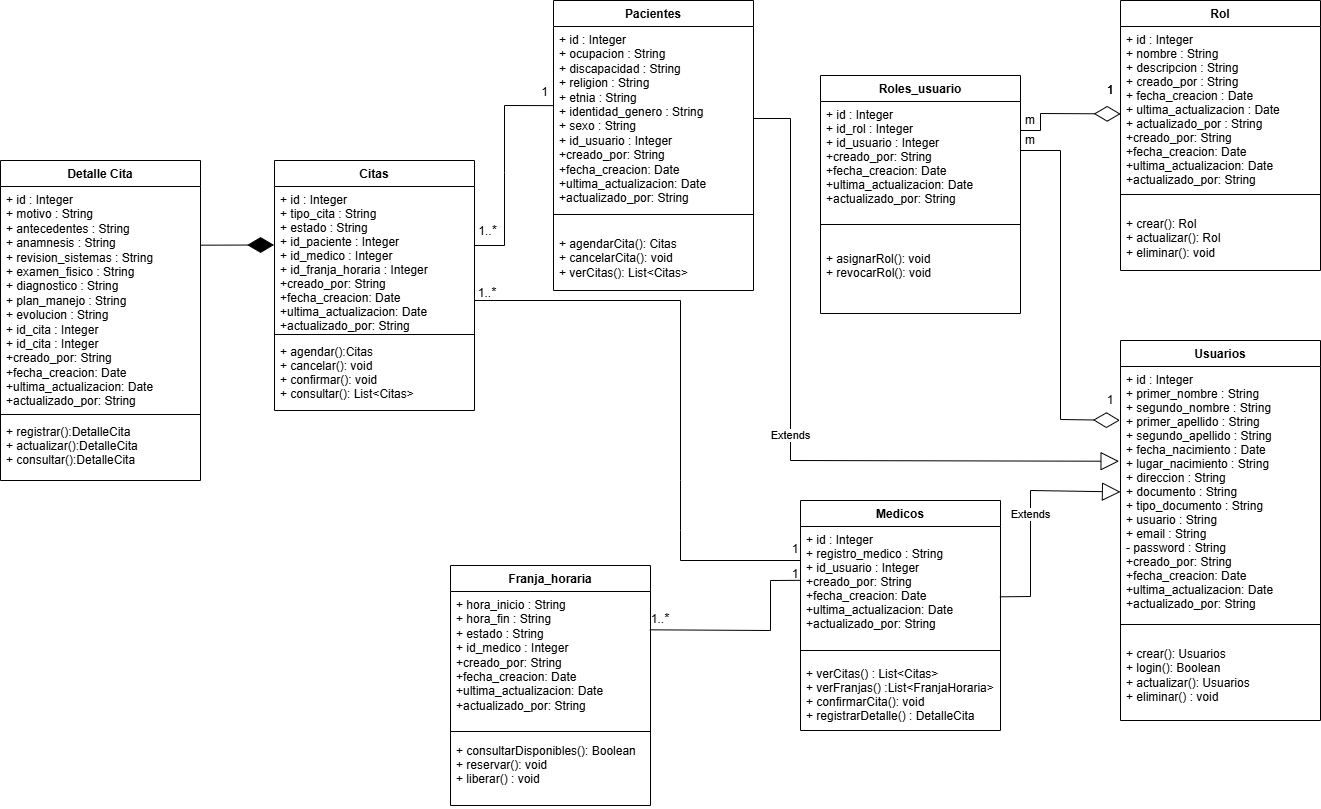

The diagram above was exported from draw.io. Its source (the exported page's mxGraphModel, read from the mxfile embedded in the PNG):
<mxGraphModel dx="1472" dy="813" grid="1" gridSize="10" guides="1" tooltips="1" connect="1" arrows="1" fold="1" page="1" pageScale="1" pageWidth="827" pageHeight="1169" math="0" shadow="0">
  <root>
    <mxCell id="0" />
    <mxCell id="1" parent="0" />
    <mxCell id="uTGrjvVlw65LW3a5Ws-O-1" parent="1" style="swimlane;fontStyle=1;align=center;verticalAlign=top;childLayout=stackLayout;horizontal=1;startSize=26;horizontalStack=0;resizeParent=1;resizeParentMax=0;resizeLast=0;collapsible=1;marginBottom=0;whiteSpace=wrap;html=1;" value="Detalle Cita" vertex="1">
      <mxGeometry height="320" width="200" x="40" y="180" as="geometry" />
    </mxCell>
    <mxCell id="uTGrjvVlw65LW3a5Ws-O-2" parent="uTGrjvVlw65LW3a5Ws-O-1" style="text;strokeColor=none;fillColor=none;align=left;verticalAlign=top;spacingLeft=4;spacingRight=4;overflow=hidden;rotatable=0;points=[[0,0.5],[1,0.5]];portConstraint=eastwest;whiteSpace=wrap;" value="+ id : Integer&#10;+ motivo : String&#10;+ antecedentes : String&#10;+ anamnesis : String&#10;+ revision_sistemas : String&#10;+ examen_fisico : String&#10;+ diagnostico : String&#10;+ plan_manejo : String&#10;+ evolucion : String&#10;+ id_cita : Integer &#10;+ id_cita : Integer&#10;+creado_por: String&#10;+fecha_creacion: Date&#10;+ultima_actualizacion: Date&#10;+actualizado_por: String" vertex="1">
      <mxGeometry height="224" width="200" y="26" as="geometry" />
    </mxCell>
    <mxCell id="uTGrjvVlw65LW3a5Ws-O-3" parent="uTGrjvVlw65LW3a5Ws-O-1" style="line;strokeWidth=1;fillColor=none;align=left;verticalAlign=middle;spacingTop=-1;spacingLeft=3;spacingRight=3;rotatable=0;labelPosition=right;points=[];portConstraint=eastwest;strokeColor=inherit;" value="" vertex="1">
      <mxGeometry height="8" width="200" y="250" as="geometry" />
    </mxCell>
    <mxCell id="uTGrjvVlw65LW3a5Ws-O-4" parent="uTGrjvVlw65LW3a5Ws-O-1" style="text;strokeColor=none;fillColor=none;align=left;verticalAlign=top;spacingLeft=4;spacingRight=4;overflow=hidden;rotatable=0;points=[[0,0.5],[1,0.5]];portConstraint=eastwest;fontColor=default;" value="+ registrar():DetalleCita&#10;+ actualizar():DetalleCita&#10;+ consultar():DetalleCita&#10;" vertex="1">
      <mxGeometry height="62" width="200" y="258" as="geometry" />
    </mxCell>
    <mxCell id="uTGrjvVlw65LW3a5Ws-O-5" parent="1" style="swimlane;fontStyle=1;align=center;verticalAlign=top;childLayout=stackLayout;horizontal=1;startSize=26;horizontalStack=0;resizeParent=1;resizeParentMax=0;resizeLast=0;collapsible=1;marginBottom=0;whiteSpace=wrap;html=1;" value="Citas" vertex="1">
      <mxGeometry height="250" width="200" x="314" y="180" as="geometry" />
    </mxCell>
    <mxCell id="uTGrjvVlw65LW3a5Ws-O-6" parent="uTGrjvVlw65LW3a5Ws-O-5" style="text;strokeColor=none;fillColor=none;align=left;verticalAlign=top;spacingLeft=4;spacingRight=4;overflow=hidden;rotatable=0;points=[[0,0.5],[1,0.5]];portConstraint=eastwest;" value="+ id : Integer&#10;+ tipo_cita : String&#10;+ estado : String&#10;+ id_paciente : Integer&#10;+ id_medico : Integer&#10;+ id_franja_horaria : Integer&#10;+creado_por: String&#10;+fecha_creacion: Date&#10;+ultima_actualizacion: Date&#10;+actualizado_por: String" vertex="1">
      <mxGeometry height="144" width="200" y="26" as="geometry" />
    </mxCell>
    <mxCell id="uTGrjvVlw65LW3a5Ws-O-7" parent="uTGrjvVlw65LW3a5Ws-O-5" style="line;strokeWidth=1;fillColor=none;align=left;verticalAlign=middle;spacingTop=-1;spacingLeft=3;spacingRight=3;rotatable=0;labelPosition=right;points=[];portConstraint=eastwest;strokeColor=inherit;" value="" vertex="1">
      <mxGeometry height="8" width="200" y="170" as="geometry" />
    </mxCell>
    <mxCell id="uTGrjvVlw65LW3a5Ws-O-8" parent="uTGrjvVlw65LW3a5Ws-O-5" style="text;strokeColor=none;fillColor=none;align=left;verticalAlign=top;spacingLeft=4;spacingRight=4;overflow=hidden;rotatable=0;points=[[0,0.5],[1,0.5]];portConstraint=eastwest;" value="+ agendar():Citas&#10;+ cancelar(): void&#10;+ confirmar(): void&#10;+ consultar(): List&lt;Citas&gt;&#10;&#10; " vertex="1">
      <mxGeometry height="72" width="200" y="178" as="geometry" />
    </mxCell>
    <mxCell id="uTGrjvVlw65LW3a5Ws-O-9" parent="1" style="swimlane;fontStyle=1;align=center;verticalAlign=top;childLayout=stackLayout;horizontal=1;startSize=26;horizontalStack=0;resizeParent=1;resizeParentMax=0;resizeLast=0;collapsible=1;marginBottom=0;whiteSpace=wrap;html=1;" value="Franja_horaria" vertex="1">
      <mxGeometry height="240" width="200" x="490" y="585" as="geometry" />
    </mxCell>
    <mxCell id="uTGrjvVlw65LW3a5Ws-O-10" parent="uTGrjvVlw65LW3a5Ws-O-9" style="text;strokeColor=none;fillColor=none;align=left;verticalAlign=top;spacingLeft=4;spacingRight=4;overflow=hidden;rotatable=0;points=[[0,0.5],[1,0.5]];portConstraint=eastwest;whiteSpace=wrap;" value="+ hora_inicio : String&#10;+ hora_fin : String&#10;+ estado : String&#10;+ id_medico : Integer&#10;+creado_por: String&#10;+fecha_creacion: Date&#10;+ultima_actualizacion: Date&#10;+actualizado_por: String" vertex="1">
      <mxGeometry height="134" width="200" y="26" as="geometry" />
    </mxCell>
    <mxCell id="uTGrjvVlw65LW3a5Ws-O-11" parent="uTGrjvVlw65LW3a5Ws-O-9" style="line;strokeWidth=1;fillColor=none;align=left;verticalAlign=middle;spacingTop=-1;spacingLeft=3;spacingRight=3;rotatable=0;labelPosition=right;points=[];portConstraint=eastwest;strokeColor=inherit;" value="" vertex="1">
      <mxGeometry height="12" width="200" y="160" as="geometry" />
    </mxCell>
    <mxCell id="uTGrjvVlw65LW3a5Ws-O-12" parent="uTGrjvVlw65LW3a5Ws-O-9" style="text;strokeColor=none;fillColor=none;align=left;verticalAlign=top;spacingLeft=4;spacingRight=4;overflow=hidden;rotatable=0;points=[[0,0.5],[1,0.5]];portConstraint=eastwest;" value="+ consultarDisponibles(): Boolean&#10;+ reservar(): void&#10;+ liberar() : void" vertex="1">
      <mxGeometry height="68" width="200" y="172" as="geometry" />
    </mxCell>
    <mxCell id="uTGrjvVlw65LW3a5Ws-O-13" parent="1" style="swimlane;fontStyle=1;align=center;verticalAlign=top;childLayout=stackLayout;horizontal=1;startSize=26;horizontalStack=0;resizeParent=1;resizeParentMax=0;resizeLast=0;collapsible=1;marginBottom=0;whiteSpace=wrap;html=1;" value="Pacientes" vertex="1">
      <mxGeometry height="290" width="200" x="593" y="20" as="geometry" />
    </mxCell>
    <mxCell id="uTGrjvVlw65LW3a5Ws-O-14" parent="uTGrjvVlw65LW3a5Ws-O-13" style="text;strokeColor=none;fillColor=none;align=left;verticalAlign=top;spacingLeft=4;spacingRight=4;overflow=hidden;rotatable=0;points=[[0,0.5],[1,0.5]];portConstraint=eastwest;whiteSpace=wrap;" value="+ id : Integer&#10;+ ocupacion : String&#10;+ discapacidad : String&#10;+ religion : String&#10;+ etnia : String&#10;+ identidad_genero : String&#10;+ sexo : String&#10;+ id_usuario : Integer&#10;+creado_por: String&#10;+fecha_creacion: Date&#10;+ultima_actualizacion: Date&#10;+actualizado_por: String" vertex="1">
      <mxGeometry height="184" width="200" y="26" as="geometry" />
    </mxCell>
    <mxCell id="uTGrjvVlw65LW3a5Ws-O-15" parent="uTGrjvVlw65LW3a5Ws-O-13" style="line;strokeWidth=1;fillColor=none;align=left;verticalAlign=middle;spacingTop=-1;spacingLeft=3;spacingRight=3;rotatable=0;labelPosition=right;points=[];portConstraint=eastwest;strokeColor=inherit;" value="" vertex="1">
      <mxGeometry height="8" width="200" y="210" as="geometry" />
    </mxCell>
    <mxCell id="uTGrjvVlw65LW3a5Ws-O-16" parent="uTGrjvVlw65LW3a5Ws-O-13" style="text;strokeColor=none;fillColor=none;align=left;verticalAlign=top;spacingLeft=4;spacingRight=4;overflow=hidden;rotatable=0;points=[[0,0.5],[1,0.5]];portConstraint=eastwest;whiteSpace=wrap;html=1;" value="&lt;p class=&quot;MsoNormal&quot;&gt;+&amp;nbsp;agendarCita(): Citas&lt;br&gt;+&amp;nbsp;cancelarCita(): void&lt;br&gt;+&amp;nbsp;verCitas():&amp;nbsp;&lt;span style=&quot;text-wrap-mode: nowrap; background-color: transparent; color: light-dark(rgb(0, 0, 0), rgb(255, 255, 255));&quot;&gt;List&amp;lt;Citas&amp;gt;&lt;/span&gt;&lt;/p&gt;" vertex="1">
      <mxGeometry height="72" width="200" y="218" as="geometry" />
    </mxCell>
    <mxCell id="uTGrjvVlw65LW3a5Ws-O-26" parent="1" style="swimlane;fontStyle=1;align=center;verticalAlign=top;childLayout=stackLayout;horizontal=1;startSize=26;horizontalStack=0;resizeParent=1;resizeParentMax=0;resizeLast=0;collapsible=1;marginBottom=0;whiteSpace=wrap;html=1;" value="Roles_usuario" vertex="1">
      <mxGeometry height="238" width="200" x="860" y="95" as="geometry" />
    </mxCell>
    <mxCell id="uTGrjvVlw65LW3a5Ws-O-27" parent="uTGrjvVlw65LW3a5Ws-O-26" style="text;strokeColor=none;fillColor=none;align=left;verticalAlign=top;spacingLeft=4;spacingRight=4;overflow=hidden;rotatable=0;points=[[0,0.5],[1,0.5]];portConstraint=eastwest;" value="+ id : Integer&#10;+ id_rol : Integer&#10;+ id_usuario : Integer&#10;+creado_por: String&#10;+fecha_creacion: Date&#10;+ultima_actualizacion: Date&#10;+actualizado_por: String" vertex="1">
      <mxGeometry height="114" width="200" y="26" as="geometry" />
    </mxCell>
    <mxCell id="uTGrjvVlw65LW3a5Ws-O-28" parent="uTGrjvVlw65LW3a5Ws-O-26" style="line;strokeWidth=1;fillColor=none;align=left;verticalAlign=middle;spacingTop=-1;spacingLeft=3;spacingRight=3;rotatable=0;labelPosition=right;points=[];portConstraint=eastwest;strokeColor=inherit;" value="" vertex="1">
      <mxGeometry height="18" width="200" y="140" as="geometry" />
    </mxCell>
    <mxCell id="uTGrjvVlw65LW3a5Ws-O-29" parent="uTGrjvVlw65LW3a5Ws-O-26" style="text;strokeColor=none;fillColor=none;align=left;verticalAlign=top;spacingLeft=4;spacingRight=4;overflow=hidden;rotatable=0;points=[[0,0.5],[1,0.5]];portConstraint=eastwest;whiteSpace=wrap;html=1;" value="&lt;p class=&quot;MsoNormal&quot;&gt;+&amp;nbsp;asignarRol(): void&lt;br&gt;+&amp;nbsp;revocarRol(): void&lt;/p&gt;" vertex="1">
      <mxGeometry height="80" width="200" y="158" as="geometry" />
    </mxCell>
    <mxCell id="lxlYfOVzK93R_kUzygSb-1" parent="1" style="swimlane;fontStyle=1;align=center;verticalAlign=top;childLayout=stackLayout;horizontal=1;startSize=26;horizontalStack=0;resizeParent=1;resizeParentMax=0;resizeLast=0;collapsible=1;marginBottom=0;whiteSpace=wrap;html=1;" value="Rol" vertex="1">
      <mxGeometry height="270" width="200" x="1160" y="20" as="geometry" />
    </mxCell>
    <mxCell id="lxlYfOVzK93R_kUzygSb-2" parent="lxlYfOVzK93R_kUzygSb-1" style="text;strokeColor=none;fillColor=none;align=left;verticalAlign=top;spacingLeft=4;spacingRight=4;overflow=hidden;rotatable=0;points=[[0,0.5],[1,0.5]];portConstraint=eastwest;" value="+ id : Integer&#10;+ nombre : String&#10;+ descripcion : String&#10;+ creado_por : String&#10;+ fecha_creacion : Date&#10;+ ultima_actualizacion : Date&#10;+ actualizado_por : String&#10;+creado_por: String&#10;+fecha_creacion: Date&#10;+ultima_actualizacion: Date&#10;+actualizado_por: String" vertex="1">
      <mxGeometry height="164" width="200" y="26" as="geometry" />
    </mxCell>
    <mxCell id="lxlYfOVzK93R_kUzygSb-3" parent="lxlYfOVzK93R_kUzygSb-1" style="line;strokeWidth=1;fillColor=none;align=left;verticalAlign=middle;spacingTop=-1;spacingLeft=3;spacingRight=3;rotatable=0;labelPosition=right;points=[];portConstraint=eastwest;strokeColor=inherit;" value="" vertex="1">
      <mxGeometry height="8" width="200" y="190" as="geometry" />
    </mxCell>
    <mxCell id="lxlYfOVzK93R_kUzygSb-4" parent="lxlYfOVzK93R_kUzygSb-1" style="text;strokeColor=none;fillColor=none;align=left;verticalAlign=top;spacingLeft=4;spacingRight=4;overflow=hidden;rotatable=0;points=[[0,0.5],[1,0.5]];portConstraint=eastwest;whiteSpace=wrap;html=1;" value="&lt;p class=&quot;MsoNormal&quot;&gt;+&amp;nbsp;crear(): Rol&lt;br&gt;+&amp;nbsp;actualizar(): Rol&amp;nbsp;&lt;br&gt;+&amp;nbsp;eliminar(): void&lt;/p&gt;" vertex="1">
      <mxGeometry height="72" width="200" y="198" as="geometry" />
    </mxCell>
    <mxCell id="lxlYfOVzK93R_kUzygSb-5" parent="1" style="swimlane;fontStyle=1;align=center;verticalAlign=top;childLayout=stackLayout;horizontal=1;startSize=26;horizontalStack=0;resizeParent=1;resizeParentMax=0;resizeLast=0;collapsible=1;marginBottom=0;whiteSpace=wrap;html=1;" value="Usuarios" vertex="1">
      <mxGeometry height="380" width="200" x="1160" y="360" as="geometry" />
    </mxCell>
    <mxCell id="lxlYfOVzK93R_kUzygSb-6" parent="lxlYfOVzK93R_kUzygSb-5" style="text;strokeColor=none;fillColor=none;align=left;verticalAlign=top;spacingLeft=4;spacingRight=4;overflow=hidden;rotatable=0;points=[[0,0.5],[1,0.5]];portConstraint=eastwest;" value="+ id : Integer&#10;+ primer_nombre : String&#10;+ segundo_nombre : String&#10;+ primer_apellido : String&#10;+ segundo_apellido : String&#10;+ fecha_nacimiento : Date&#10;+ lugar_nacimiento : String&#10;+ direccion : String&#10;+ documento : String&#10;+ tipo_documento : String&#10;+ usuario : String&#10;+ email : String&#10;- password : String&#10;+creado_por: String&#10;+fecha_creacion: Date&#10;+ultima_actualizacion: Date&#10;+actualizado_por: String" vertex="1">
      <mxGeometry height="254" width="200" y="26" as="geometry" />
    </mxCell>
    <mxCell id="lxlYfOVzK93R_kUzygSb-7" parent="lxlYfOVzK93R_kUzygSb-5" style="line;strokeWidth=1;fillColor=none;align=left;verticalAlign=middle;spacingTop=-1;spacingLeft=3;spacingRight=3;rotatable=0;labelPosition=right;points=[];portConstraint=eastwest;strokeColor=inherit;" value="" vertex="1">
      <mxGeometry height="8" width="200" y="280" as="geometry" />
    </mxCell>
    <mxCell id="lxlYfOVzK93R_kUzygSb-8" parent="lxlYfOVzK93R_kUzygSb-5" style="text;strokeColor=none;fillColor=none;align=left;verticalAlign=top;spacingLeft=4;spacingRight=4;overflow=hidden;rotatable=0;points=[[0,0.5],[1,0.5]];portConstraint=eastwest;whiteSpace=wrap;html=1;" value="&lt;p class=&quot;MsoNormal&quot;&gt;+&amp;nbsp;crear(): Usuarios&lt;br&gt;+&amp;nbsp;login(): Boolean&lt;br&gt;+&amp;nbsp;actualizar(): Usuarios&lt;br&gt;+&amp;nbsp;eliminar() : void&lt;/p&gt;" vertex="1">
      <mxGeometry height="92" width="200" y="288" as="geometry" />
    </mxCell>
    <mxCell id="lxlYfOVzK93R_kUzygSb-10" edge="1" parent="1" source="uTGrjvVlw65LW3a5Ws-O-2" style="endArrow=diamondThin;endFill=1;endSize=24;html=1;rounded=0;exitX=0.998;exitY=0.262;exitDx=0;exitDy=0;entryX=-0.002;entryY=0.406;entryDx=0;entryDy=0;entryPerimeter=0;exitPerimeter=0;" target="uTGrjvVlw65LW3a5Ws-O-6" value="">
      <mxGeometry relative="1" width="160" as="geometry">
        <mxPoint x="620" y="340" as="sourcePoint" />
        <mxPoint x="318" y="418" as="targetPoint" />
      </mxGeometry>
    </mxCell>
    <mxCell id="lxlYfOVzK93R_kUzygSb-12" edge="1" parent="1" source="lxlYfOVzK93R_kUzygSb-14" style="endArrow=block;endSize=16;endFill=0;html=1;rounded=0;exitX=0.997;exitY=0.617;exitDx=0;exitDy=0;exitPerimeter=0;" target="lxlYfOVzK93R_kUzygSb-6" value="Extends">
      <mxGeometry relative="1" width="160" as="geometry">
        <Array as="points">
          <mxPoint x="1070" y="616" />
          <mxPoint x="1070" y="510" />
        </Array>
        <mxPoint x="950" y="680" as="sourcePoint" />
        <mxPoint x="1110" y="680" as="targetPoint" />
      </mxGeometry>
    </mxCell>
    <mxCell id="lxlYfOVzK93R_kUzygSb-13" parent="1" style="swimlane;fontStyle=1;align=center;verticalAlign=top;childLayout=stackLayout;horizontal=1;startSize=26;horizontalStack=0;resizeParent=1;resizeParentMax=0;resizeLast=0;collapsible=1;marginBottom=0;whiteSpace=wrap;html=1;" value="Medicos" vertex="1">
      <mxGeometry height="230" width="200" x="840" y="520" as="geometry" />
    </mxCell>
    <mxCell id="lxlYfOVzK93R_kUzygSb-14" parent="lxlYfOVzK93R_kUzygSb-13" style="text;strokeColor=none;fillColor=none;align=left;verticalAlign=top;spacingLeft=4;spacingRight=4;overflow=hidden;rotatable=0;points=[[0,0.5],[1,0.5]];portConstraint=eastwest;" value="+ id : Integer&#10;+ registro_medico : String&#10;+ id_usuario : Integer&#10;+creado_por: String&#10;+fecha_creacion: Date&#10;+ultima_actualizacion: Date&#10;+actualizado_por: String" vertex="1">
      <mxGeometry height="114" width="200" y="26" as="geometry" />
    </mxCell>
    <mxCell id="lxlYfOVzK93R_kUzygSb-15" parent="lxlYfOVzK93R_kUzygSb-13" style="line;strokeWidth=1;fillColor=none;align=left;verticalAlign=middle;spacingTop=-1;spacingLeft=3;spacingRight=3;rotatable=0;labelPosition=right;points=[];portConstraint=eastwest;strokeColor=inherit;" value="" vertex="1">
      <mxGeometry height="20" width="200" y="140" as="geometry" />
    </mxCell>
    <mxCell id="lxlYfOVzK93R_kUzygSb-16" parent="lxlYfOVzK93R_kUzygSb-13" style="text;strokeColor=none;fillColor=none;align=left;verticalAlign=top;spacingLeft=4;spacingRight=4;overflow=hidden;rotatable=0;points=[[0,0.5],[1,0.5]];portConstraint=eastwest;" value="+ verCitas() : List&lt;Citas&gt;&#10;+ verFranjas() :List&lt;FranjaHoraria&gt;&#10;+ confirmarCita(): void&#10;+ registrarDetalle() : DetalleCita&#10;&#10;" vertex="1">
      <mxGeometry height="70" width="200" y="160" as="geometry" />
    </mxCell>
    <mxCell id="lxlYfOVzK93R_kUzygSb-18" edge="1" parent="1" source="uTGrjvVlw65LW3a5Ws-O-14" style="endArrow=block;endSize=16;endFill=0;html=1;rounded=0;exitX=1;exitY=0.5;exitDx=0;exitDy=0;entryX=-0.007;entryY=0.373;entryDx=0;entryDy=0;entryPerimeter=0;" target="lxlYfOVzK93R_kUzygSb-6" value="Extends">
      <mxGeometry relative="1" width="160" as="geometry">
        <Array as="points">
          <mxPoint x="830" y="138" />
          <mxPoint x="830" y="480" />
        </Array>
        <mxPoint x="1090" y="502" as="sourcePoint" />
        <mxPoint x="1200" y="500" as="targetPoint" />
      </mxGeometry>
    </mxCell>
    <mxCell id="lxlYfOVzK93R_kUzygSb-22" edge="1" parent="1" source="uTGrjvVlw65LW3a5Ws-O-10" style="endArrow=none;html=1;rounded=0;entryX=1.047;entryY=0.791;entryDx=0;entryDy=0;entryPerimeter=0;exitX=0.997;exitY=0.286;exitDx=0;exitDy=0;exitPerimeter=0;" target="lxlYfOVzK93R_kUzygSb-24" value="">
      <mxGeometry relative="1" as="geometry">
        <Array as="points">
          <mxPoint x="810" y="650" />
          <mxPoint x="810" y="600" />
        </Array>
        <mxPoint x="760" y="520" as="sourcePoint" />
        <mxPoint x="840" y="650" as="targetPoint" />
      </mxGeometry>
    </mxCell>
    <mxCell id="lxlYfOVzK93R_kUzygSb-23" parent="1" style="text;html=1;whiteSpace=wrap;strokeColor=none;fillColor=none;align=center;verticalAlign=middle;rounded=0;" value="1..&lt;span style=&quot;font-size: calc(13px); background-color: rgb(255, 255, 255); font-family: Poppins, sans-serif; text-align: start; color: light-dark(rgb(0, 0, 0), rgb(255, 255, 255));&quot;&gt;*&lt;/span&gt;" vertex="1">
      <mxGeometry height="15" width="20" x="690" y="630" as="geometry" />
    </mxCell>
    <mxCell id="lxlYfOVzK93R_kUzygSb-24" parent="1" style="text;html=1;whiteSpace=wrap;strokeColor=none;fillColor=none;align=center;verticalAlign=middle;rounded=0;" value="1" vertex="1">
      <mxGeometry height="20" width="10" x="830" y="584" as="geometry" />
    </mxCell>
    <mxCell id="lxlYfOVzK93R_kUzygSb-25" edge="1" parent="1" source="lxlYfOVzK93R_kUzygSb-30" style="endArrow=diamondThin;endFill=0;endSize=24;html=1;rounded=0;exitX=0;exitY=1;exitDx=0;exitDy=0;entryX=0.001;entryY=0.533;entryDx=0;entryDy=0;entryPerimeter=0;" target="lxlYfOVzK93R_kUzygSb-2" value="">
      <mxGeometry relative="1" width="160" as="geometry">
        <Array as="points">
          <mxPoint x="1080" y="150" />
          <mxPoint x="1080" y="133" />
        </Array>
        <mxPoint x="970" y="310" as="sourcePoint" />
        <mxPoint x="1130" y="310" as="targetPoint" />
      </mxGeometry>
    </mxCell>
    <mxCell id="lxlYfOVzK93R_kUzygSb-27" parent="1" style="text;html=1;whiteSpace=wrap;strokeColor=none;fillColor=none;align=center;verticalAlign=middle;rounded=0;" value="1" vertex="1">
      <mxGeometry height="20" width="20" x="1140" y="100" as="geometry" />
    </mxCell>
    <mxCell id="lxlYfOVzK93R_kUzygSb-30" parent="1" style="text;html=1;whiteSpace=wrap;strokeColor=none;fillColor=none;align=center;verticalAlign=middle;rounded=0;" value="m" vertex="1">
      <mxGeometry height="20" width="20" x="1060" y="130" as="geometry" />
    </mxCell>
    <mxCell id="lxlYfOVzK93R_kUzygSb-32" edge="1" parent="1" source="lxlYfOVzK93R_kUzygSb-36" style="endArrow=diamondThin;endFill=0;endSize=24;html=1;rounded=0;exitX=0;exitY=1;exitDx=0;exitDy=0;entryX=-0.003;entryY=0.212;entryDx=0;entryDy=0;entryPerimeter=0;" target="lxlYfOVzK93R_kUzygSb-6" value="">
      <mxGeometry relative="1" width="160" as="geometry">
        <Array as="points">
          <mxPoint x="1100" y="170" />
          <mxPoint x="1100" y="439" />
        </Array>
        <mxPoint x="1070" y="350" as="sourcePoint" />
        <mxPoint x="1230" y="350" as="targetPoint" />
      </mxGeometry>
    </mxCell>
    <mxCell id="lxlYfOVzK93R_kUzygSb-33" parent="1" style="text;html=1;whiteSpace=wrap;strokeColor=none;fillColor=none;align=center;verticalAlign=middle;rounded=0;" value="1" vertex="1">
      <mxGeometry height="20" width="20" x="1140" y="100" as="geometry" />
    </mxCell>
    <mxCell id="lxlYfOVzK93R_kUzygSb-35" parent="1" style="text;html=1;whiteSpace=wrap;strokeColor=none;fillColor=none;align=center;verticalAlign=middle;rounded=0;" value="1" vertex="1">
      <mxGeometry height="20" width="20" x="1140" y="410" as="geometry" />
    </mxCell>
    <mxCell id="lxlYfOVzK93R_kUzygSb-36" parent="1" style="text;html=1;whiteSpace=wrap;strokeColor=none;fillColor=none;align=center;verticalAlign=middle;rounded=0;" value="m" vertex="1">
      <mxGeometry height="20" width="20" x="1060" y="150" as="geometry" />
    </mxCell>
    <mxCell id="lxlYfOVzK93R_kUzygSb-38" edge="1" parent="1" source="lxlYfOVzK93R_kUzygSb-39" style="endArrow=none;html=1;rounded=0;exitX=0.989;exitY=1.092;exitDx=0;exitDy=0;exitPerimeter=0;" value="">
      <mxGeometry relative="1" as="geometry">
        <Array as="points">
          <mxPoint x="544" y="125" />
          <mxPoint x="544" y="192" />
          <mxPoint x="544" y="265" />
        </Array>
        <mxPoint x="544" y="100" as="sourcePoint" />
        <mxPoint x="514" y="265" as="targetPoint" />
      </mxGeometry>
    </mxCell>
    <mxCell id="lxlYfOVzK93R_kUzygSb-39" parent="1" style="text;html=1;whiteSpace=wrap;strokeColor=none;fillColor=none;align=center;verticalAlign=middle;rounded=0;" value="1" vertex="1">
      <mxGeometry height="23" width="17" x="576" y="100" as="geometry" />
    </mxCell>
    <mxCell id="lxlYfOVzK93R_kUzygSb-40" parent="1" style="text;html=1;whiteSpace=wrap;strokeColor=none;fillColor=none;align=center;verticalAlign=middle;rounded=0;" value="1..&lt;span style=&quot;font-size: calc(13px); background-color: rgb(255, 255, 255); font-family: Poppins, sans-serif; text-align: start; color: light-dark(rgb(0, 0, 0), rgb(255, 255, 255));&quot;&gt;*&lt;/span&gt;" vertex="1">
      <mxGeometry height="20" width="27" x="514" y="240" as="geometry" />
    </mxCell>
    <mxCell id="lxlYfOVzK93R_kUzygSb-45" edge="1" parent="1" style="endArrow=none;html=1;rounded=0;exitX=0.15;exitY=0.85;exitDx=0;exitDy=0;exitPerimeter=0;" value="">
      <mxGeometry relative="1" as="geometry">
        <Array as="points">
          <mxPoint x="720" y="320" />
          <mxPoint x="720" y="500" />
          <mxPoint x="720" y="550" />
          <mxPoint x="720" y="580" />
          <mxPoint x="840" y="580" />
        </Array>
        <mxPoint x="514" y="320" as="sourcePoint" />
        <mxPoint x="800" y="580" as="targetPoint" />
      </mxGeometry>
    </mxCell>
    <mxCell id="lxlYfOVzK93R_kUzygSb-49" parent="1" style="text;html=1;whiteSpace=wrap;strokeColor=none;fillColor=none;align=center;verticalAlign=middle;rounded=0;" value="1" vertex="1">
      <mxGeometry height="20" width="10" x="830" y="559" as="geometry" />
    </mxCell>
    <mxCell id="lxlYfOVzK93R_kUzygSb-50" parent="1" style="text;html=1;whiteSpace=wrap;strokeColor=none;fillColor=none;align=center;verticalAlign=middle;rounded=0;" value="1..&lt;span style=&quot;font-size: calc(13px); background-color: rgb(255, 255, 255); font-family: Poppins, sans-serif; text-align: start; color: light-dark(rgb(0, 0, 0), rgb(255, 255, 255));&quot;&gt;*&lt;/span&gt;" vertex="1">
      <mxGeometry height="25" width="20" x="516.5" y="299" as="geometry" />
    </mxCell>
  </root>
</mxGraphModel>